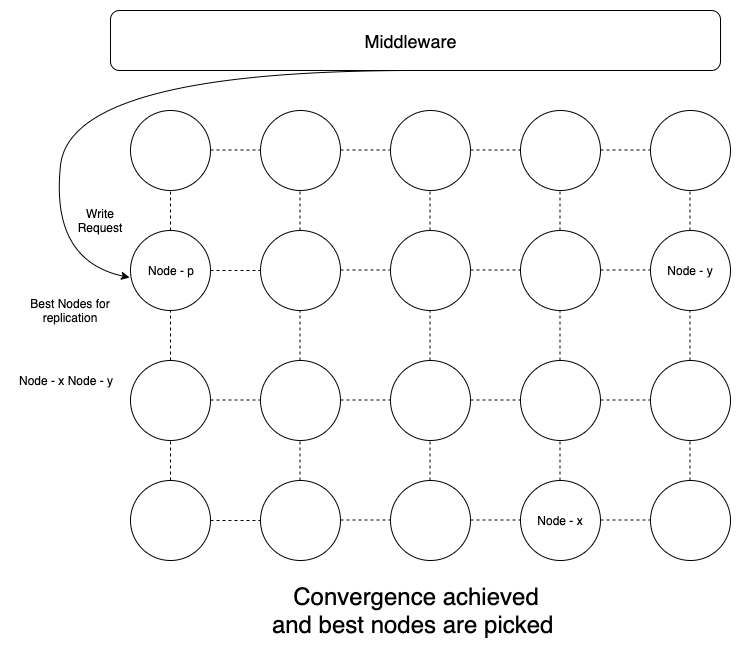

The diagram above was exported from draw.io. Its source (the exported page's mxGraphModel, read from the mxfile embedded in the PNG):
<mxGraphModel dx="1577" dy="-2305" grid="1" gridSize="10" guides="1" tooltips="1" connect="1" arrows="1" fold="1" page="1" pageScale="1" pageWidth="850" pageHeight="1100" math="0" shadow="0">
  <root>
    <mxCell id="0" />
    <mxCell id="1" parent="0" />
    <mxCell id="n0f3uBLz3cWP6Y0aQfmA-346" value="" style="ellipse;whiteSpace=wrap;html=1;aspect=fixed;" vertex="1" parent="1">
      <mxGeometry x="155" y="4600" width="80" height="80" as="geometry" />
    </mxCell>
    <mxCell id="n0f3uBLz3cWP6Y0aQfmA-347" value="" style="ellipse;whiteSpace=wrap;html=1;aspect=fixed;" vertex="1" parent="1">
      <mxGeometry x="285" y="4600" width="80" height="80" as="geometry" />
    </mxCell>
    <mxCell id="n0f3uBLz3cWP6Y0aQfmA-348" value="" style="ellipse;whiteSpace=wrap;html=1;aspect=fixed;" vertex="1" parent="1">
      <mxGeometry x="415" y="4600" width="80" height="80" as="geometry" />
    </mxCell>
    <mxCell id="n0f3uBLz3cWP6Y0aQfmA-349" value="" style="ellipse;whiteSpace=wrap;html=1;aspect=fixed;" vertex="1" parent="1">
      <mxGeometry x="545" y="4600" width="80" height="80" as="geometry" />
    </mxCell>
    <mxCell id="n0f3uBLz3cWP6Y0aQfmA-350" value="" style="ellipse;whiteSpace=wrap;html=1;aspect=fixed;" vertex="1" parent="1">
      <mxGeometry x="675" y="4600" width="80" height="80" as="geometry" />
    </mxCell>
    <mxCell id="n0f3uBLz3cWP6Y0aQfmA-351" value="" style="ellipse;whiteSpace=wrap;html=1;aspect=fixed;" vertex="1" parent="1">
      <mxGeometry x="155" y="4720" width="80" height="80" as="geometry" />
    </mxCell>
    <mxCell id="n0f3uBLz3cWP6Y0aQfmA-352" value="" style="ellipse;whiteSpace=wrap;html=1;aspect=fixed;" vertex="1" parent="1">
      <mxGeometry x="285" y="4720" width="80" height="80" as="geometry" />
    </mxCell>
    <mxCell id="n0f3uBLz3cWP6Y0aQfmA-353" value="" style="ellipse;whiteSpace=wrap;html=1;aspect=fixed;" vertex="1" parent="1">
      <mxGeometry x="415" y="4720" width="80" height="80" as="geometry" />
    </mxCell>
    <mxCell id="n0f3uBLz3cWP6Y0aQfmA-354" value="" style="ellipse;whiteSpace=wrap;html=1;aspect=fixed;" vertex="1" parent="1">
      <mxGeometry x="545" y="4720" width="80" height="80" as="geometry" />
    </mxCell>
    <mxCell id="n0f3uBLz3cWP6Y0aQfmA-355" value="" style="ellipse;whiteSpace=wrap;html=1;aspect=fixed;" vertex="1" parent="1">
      <mxGeometry x="675" y="4720" width="80" height="80" as="geometry" />
    </mxCell>
    <mxCell id="n0f3uBLz3cWP6Y0aQfmA-356" value="" style="endArrow=none;dashed=1;html=1;entryX=0;entryY=0.5;entryDx=0;entryDy=0;exitX=1;exitY=0.5;exitDx=0;exitDy=0;" edge="1" parent="1" source="n0f3uBLz3cWP6Y0aQfmA-351" target="n0f3uBLz3cWP6Y0aQfmA-352">
      <mxGeometry width="50" height="50" relative="1" as="geometry">
        <mxPoint x="155" y="4870" as="sourcePoint" />
        <mxPoint x="205" y="4820" as="targetPoint" />
      </mxGeometry>
    </mxCell>
    <mxCell id="n0f3uBLz3cWP6Y0aQfmA-357" value="" style="endArrow=none;dashed=1;html=1;entryX=0;entryY=0.5;entryDx=0;entryDy=0;exitX=1;exitY=0.5;exitDx=0;exitDy=0;" edge="1" parent="1">
      <mxGeometry width="50" height="50" relative="1" as="geometry">
        <mxPoint x="365" y="4759.5" as="sourcePoint" />
        <mxPoint x="415" y="4759.5" as="targetPoint" />
      </mxGeometry>
    </mxCell>
    <mxCell id="n0f3uBLz3cWP6Y0aQfmA-358" value="" style="endArrow=none;dashed=1;html=1;entryX=0;entryY=0.5;entryDx=0;entryDy=0;exitX=1;exitY=0.5;exitDx=0;exitDy=0;" edge="1" parent="1">
      <mxGeometry width="50" height="50" relative="1" as="geometry">
        <mxPoint x="495" y="4759.5" as="sourcePoint" />
        <mxPoint x="545" y="4759.5" as="targetPoint" />
      </mxGeometry>
    </mxCell>
    <mxCell id="n0f3uBLz3cWP6Y0aQfmA-359" value="" style="endArrow=none;dashed=1;html=1;entryX=0;entryY=0.5;entryDx=0;entryDy=0;exitX=1;exitY=0.5;exitDx=0;exitDy=0;" edge="1" parent="1">
      <mxGeometry width="50" height="50" relative="1" as="geometry">
        <mxPoint x="625" y="4759.5" as="sourcePoint" />
        <mxPoint x="675" y="4759.5" as="targetPoint" />
      </mxGeometry>
    </mxCell>
    <mxCell id="n0f3uBLz3cWP6Y0aQfmA-360" value="" style="endArrow=none;dashed=1;html=1;entryX=0.5;entryY=1;entryDx=0;entryDy=0;exitX=0.5;exitY=0;exitDx=0;exitDy=0;" edge="1" parent="1" source="n0f3uBLz3cWP6Y0aQfmA-351" target="n0f3uBLz3cWP6Y0aQfmA-346">
      <mxGeometry width="50" height="50" relative="1" as="geometry">
        <mxPoint x="155" y="4870" as="sourcePoint" />
        <mxPoint x="205" y="4820" as="targetPoint" />
      </mxGeometry>
    </mxCell>
    <mxCell id="n0f3uBLz3cWP6Y0aQfmA-361" value="" style="endArrow=none;dashed=1;html=1;entryX=0.5;entryY=1;entryDx=0;entryDy=0;exitX=0.5;exitY=0;exitDx=0;exitDy=0;" edge="1" parent="1">
      <mxGeometry width="50" height="50" relative="1" as="geometry">
        <mxPoint x="324.5" y="4720" as="sourcePoint" />
        <mxPoint x="324.5" y="4680" as="targetPoint" />
      </mxGeometry>
    </mxCell>
    <mxCell id="n0f3uBLz3cWP6Y0aQfmA-362" value="" style="endArrow=none;dashed=1;html=1;entryX=0.5;entryY=1;entryDx=0;entryDy=0;exitX=0.5;exitY=0;exitDx=0;exitDy=0;" edge="1" parent="1">
      <mxGeometry width="50" height="50" relative="1" as="geometry">
        <mxPoint x="454.5" y="4720" as="sourcePoint" />
        <mxPoint x="454.5" y="4680" as="targetPoint" />
      </mxGeometry>
    </mxCell>
    <mxCell id="n0f3uBLz3cWP6Y0aQfmA-363" value="" style="endArrow=none;dashed=1;html=1;entryX=0.5;entryY=1;entryDx=0;entryDy=0;exitX=0.5;exitY=0;exitDx=0;exitDy=0;" edge="1" parent="1">
      <mxGeometry width="50" height="50" relative="1" as="geometry">
        <mxPoint x="584.5" y="4720" as="sourcePoint" />
        <mxPoint x="584.5" y="4680" as="targetPoint" />
      </mxGeometry>
    </mxCell>
    <mxCell id="n0f3uBLz3cWP6Y0aQfmA-364" value="" style="endArrow=none;dashed=1;html=1;entryX=0.5;entryY=1;entryDx=0;entryDy=0;exitX=0.5;exitY=0;exitDx=0;exitDy=0;" edge="1" parent="1">
      <mxGeometry width="50" height="50" relative="1" as="geometry">
        <mxPoint x="714.5" y="4720" as="sourcePoint" />
        <mxPoint x="714.5" y="4680" as="targetPoint" />
      </mxGeometry>
    </mxCell>
    <mxCell id="n0f3uBLz3cWP6Y0aQfmA-365" value="" style="ellipse;whiteSpace=wrap;html=1;aspect=fixed;" vertex="1" parent="1">
      <mxGeometry x="155" y="4350" width="80" height="80" as="geometry" />
    </mxCell>
    <mxCell id="n0f3uBLz3cWP6Y0aQfmA-366" value="" style="ellipse;whiteSpace=wrap;html=1;aspect=fixed;" vertex="1" parent="1">
      <mxGeometry x="285" y="4350" width="80" height="80" as="geometry" />
    </mxCell>
    <mxCell id="n0f3uBLz3cWP6Y0aQfmA-367" value="" style="ellipse;whiteSpace=wrap;html=1;aspect=fixed;" vertex="1" parent="1">
      <mxGeometry x="415" y="4350" width="80" height="80" as="geometry" />
    </mxCell>
    <mxCell id="n0f3uBLz3cWP6Y0aQfmA-368" value="" style="ellipse;whiteSpace=wrap;html=1;aspect=fixed;" vertex="1" parent="1">
      <mxGeometry x="545" y="4350" width="80" height="80" as="geometry" />
    </mxCell>
    <mxCell id="n0f3uBLz3cWP6Y0aQfmA-369" value="" style="ellipse;whiteSpace=wrap;html=1;aspect=fixed;" vertex="1" parent="1">
      <mxGeometry x="675" y="4350" width="80" height="80" as="geometry" />
    </mxCell>
    <mxCell id="n0f3uBLz3cWP6Y0aQfmA-370" value="" style="ellipse;whiteSpace=wrap;html=1;aspect=fixed;" vertex="1" parent="1">
      <mxGeometry x="155" y="4470" width="80" height="80" as="geometry" />
    </mxCell>
    <mxCell id="n0f3uBLz3cWP6Y0aQfmA-371" value="" style="ellipse;whiteSpace=wrap;html=1;aspect=fixed;" vertex="1" parent="1">
      <mxGeometry x="285" y="4470" width="80" height="80" as="geometry" />
    </mxCell>
    <mxCell id="n0f3uBLz3cWP6Y0aQfmA-372" value="" style="ellipse;whiteSpace=wrap;html=1;aspect=fixed;" vertex="1" parent="1">
      <mxGeometry x="415" y="4470" width="80" height="80" as="geometry" />
    </mxCell>
    <mxCell id="n0f3uBLz3cWP6Y0aQfmA-373" value="" style="ellipse;whiteSpace=wrap;html=1;aspect=fixed;" vertex="1" parent="1">
      <mxGeometry x="545" y="4470" width="80" height="80" as="geometry" />
    </mxCell>
    <mxCell id="n0f3uBLz3cWP6Y0aQfmA-374" value="" style="ellipse;whiteSpace=wrap;html=1;aspect=fixed;" vertex="1" parent="1">
      <mxGeometry x="675" y="4470" width="80" height="80" as="geometry" />
    </mxCell>
    <mxCell id="n0f3uBLz3cWP6Y0aQfmA-375" value="" style="endArrow=none;dashed=1;html=1;entryX=0;entryY=0.5;entryDx=0;entryDy=0;exitX=1;exitY=0.5;exitDx=0;exitDy=0;" edge="1" parent="1" source="n0f3uBLz3cWP6Y0aQfmA-370" target="n0f3uBLz3cWP6Y0aQfmA-371">
      <mxGeometry width="50" height="50" relative="1" as="geometry">
        <mxPoint x="155" y="4620" as="sourcePoint" />
        <mxPoint x="205" y="4570" as="targetPoint" />
      </mxGeometry>
    </mxCell>
    <mxCell id="n0f3uBLz3cWP6Y0aQfmA-376" value="" style="endArrow=none;dashed=1;html=1;entryX=0;entryY=0.5;entryDx=0;entryDy=0;exitX=1;exitY=0.5;exitDx=0;exitDy=0;" edge="1" parent="1">
      <mxGeometry width="50" height="50" relative="1" as="geometry">
        <mxPoint x="365" y="4509.5" as="sourcePoint" />
        <mxPoint x="415" y="4509.5" as="targetPoint" />
      </mxGeometry>
    </mxCell>
    <mxCell id="n0f3uBLz3cWP6Y0aQfmA-377" value="" style="endArrow=none;dashed=1;html=1;entryX=0;entryY=0.5;entryDx=0;entryDy=0;exitX=1;exitY=0.5;exitDx=0;exitDy=0;" edge="1" parent="1">
      <mxGeometry width="50" height="50" relative="1" as="geometry">
        <mxPoint x="495" y="4509.5" as="sourcePoint" />
        <mxPoint x="545" y="4509.5" as="targetPoint" />
      </mxGeometry>
    </mxCell>
    <mxCell id="n0f3uBLz3cWP6Y0aQfmA-378" value="" style="endArrow=none;dashed=1;html=1;entryX=0;entryY=0.5;entryDx=0;entryDy=0;exitX=1;exitY=0.5;exitDx=0;exitDy=0;" edge="1" parent="1">
      <mxGeometry width="50" height="50" relative="1" as="geometry">
        <mxPoint x="625" y="4509.5" as="sourcePoint" />
        <mxPoint x="675" y="4509.5" as="targetPoint" />
      </mxGeometry>
    </mxCell>
    <mxCell id="n0f3uBLz3cWP6Y0aQfmA-379" value="" style="endArrow=none;dashed=1;html=1;entryX=0.5;entryY=1;entryDx=0;entryDy=0;exitX=0.5;exitY=0;exitDx=0;exitDy=0;" edge="1" parent="1" source="n0f3uBLz3cWP6Y0aQfmA-370" target="n0f3uBLz3cWP6Y0aQfmA-365">
      <mxGeometry width="50" height="50" relative="1" as="geometry">
        <mxPoint x="155" y="4620" as="sourcePoint" />
        <mxPoint x="205" y="4570" as="targetPoint" />
      </mxGeometry>
    </mxCell>
    <mxCell id="n0f3uBLz3cWP6Y0aQfmA-380" value="" style="endArrow=none;dashed=1;html=1;entryX=0.5;entryY=1;entryDx=0;entryDy=0;exitX=0.5;exitY=0;exitDx=0;exitDy=0;" edge="1" parent="1">
      <mxGeometry width="50" height="50" relative="1" as="geometry">
        <mxPoint x="324.5" y="4470" as="sourcePoint" />
        <mxPoint x="324.5" y="4430" as="targetPoint" />
      </mxGeometry>
    </mxCell>
    <mxCell id="n0f3uBLz3cWP6Y0aQfmA-381" value="" style="endArrow=none;dashed=1;html=1;entryX=0.5;entryY=1;entryDx=0;entryDy=0;exitX=0.5;exitY=0;exitDx=0;exitDy=0;" edge="1" parent="1">
      <mxGeometry width="50" height="50" relative="1" as="geometry">
        <mxPoint x="454.5" y="4470" as="sourcePoint" />
        <mxPoint x="454.5" y="4430" as="targetPoint" />
      </mxGeometry>
    </mxCell>
    <mxCell id="n0f3uBLz3cWP6Y0aQfmA-382" value="" style="endArrow=none;dashed=1;html=1;entryX=0.5;entryY=1;entryDx=0;entryDy=0;exitX=0.5;exitY=0;exitDx=0;exitDy=0;" edge="1" parent="1">
      <mxGeometry width="50" height="50" relative="1" as="geometry">
        <mxPoint x="584.5" y="4470" as="sourcePoint" />
        <mxPoint x="584.5" y="4430" as="targetPoint" />
      </mxGeometry>
    </mxCell>
    <mxCell id="n0f3uBLz3cWP6Y0aQfmA-383" value="" style="endArrow=none;dashed=1;html=1;entryX=0.5;entryY=1;entryDx=0;entryDy=0;exitX=0.5;exitY=0;exitDx=0;exitDy=0;" edge="1" parent="1">
      <mxGeometry width="50" height="50" relative="1" as="geometry">
        <mxPoint x="714.5" y="4470" as="sourcePoint" />
        <mxPoint x="714.5" y="4430" as="targetPoint" />
      </mxGeometry>
    </mxCell>
    <mxCell id="n0f3uBLz3cWP6Y0aQfmA-384" value="" style="endArrow=none;dashed=1;html=1;entryX=0.5;entryY=1;entryDx=0;entryDy=0;exitX=0.5;exitY=0;exitDx=0;exitDy=0;" edge="1" parent="1" source="n0f3uBLz3cWP6Y0aQfmA-346" target="n0f3uBLz3cWP6Y0aQfmA-370">
      <mxGeometry width="50" height="50" relative="1" as="geometry">
        <mxPoint x="155" y="4870" as="sourcePoint" />
        <mxPoint x="205" y="4820" as="targetPoint" />
      </mxGeometry>
    </mxCell>
    <mxCell id="n0f3uBLz3cWP6Y0aQfmA-385" value="" style="endArrow=none;dashed=1;html=1;entryX=0.5;entryY=1;entryDx=0;entryDy=0;exitX=0.5;exitY=0;exitDx=0;exitDy=0;" edge="1" parent="1">
      <mxGeometry width="50" height="50" relative="1" as="geometry">
        <mxPoint x="324.5" y="4600" as="sourcePoint" />
        <mxPoint x="324.5" y="4550" as="targetPoint" />
      </mxGeometry>
    </mxCell>
    <mxCell id="n0f3uBLz3cWP6Y0aQfmA-386" value="" style="endArrow=none;dashed=1;html=1;entryX=0.5;entryY=1;entryDx=0;entryDy=0;exitX=0.5;exitY=0;exitDx=0;exitDy=0;" edge="1" parent="1">
      <mxGeometry width="50" height="50" relative="1" as="geometry">
        <mxPoint x="454.5" y="4600" as="sourcePoint" />
        <mxPoint x="454.5" y="4550" as="targetPoint" />
      </mxGeometry>
    </mxCell>
    <mxCell id="n0f3uBLz3cWP6Y0aQfmA-387" value="" style="endArrow=none;dashed=1;html=1;entryX=0.5;entryY=1;entryDx=0;entryDy=0;exitX=0.5;exitY=0;exitDx=0;exitDy=0;" edge="1" parent="1">
      <mxGeometry width="50" height="50" relative="1" as="geometry">
        <mxPoint x="584.5" y="4600" as="sourcePoint" />
        <mxPoint x="584.5" y="4550" as="targetPoint" />
      </mxGeometry>
    </mxCell>
    <mxCell id="n0f3uBLz3cWP6Y0aQfmA-388" value="" style="endArrow=none;dashed=1;html=1;entryX=0.5;entryY=1;entryDx=0;entryDy=0;exitX=0.5;exitY=0;exitDx=0;exitDy=0;" edge="1" parent="1">
      <mxGeometry width="50" height="50" relative="1" as="geometry">
        <mxPoint x="714.5" y="4600" as="sourcePoint" />
        <mxPoint x="714.5" y="4550" as="targetPoint" />
      </mxGeometry>
    </mxCell>
    <mxCell id="n0f3uBLz3cWP6Y0aQfmA-389" value="" style="endArrow=none;dashed=1;html=1;entryX=0;entryY=0.5;entryDx=0;entryDy=0;exitX=1;exitY=0.5;exitDx=0;exitDy=0;" edge="1" parent="1">
      <mxGeometry width="50" height="50" relative="1" as="geometry">
        <mxPoint x="235" y="4639.5" as="sourcePoint" />
        <mxPoint x="285" y="4639.5" as="targetPoint" />
      </mxGeometry>
    </mxCell>
    <mxCell id="n0f3uBLz3cWP6Y0aQfmA-390" value="" style="endArrow=none;dashed=1;html=1;entryX=0;entryY=0.5;entryDx=0;entryDy=0;exitX=1;exitY=0.5;exitDx=0;exitDy=0;" edge="1" parent="1">
      <mxGeometry width="50" height="50" relative="1" as="geometry">
        <mxPoint x="365" y="4639.5" as="sourcePoint" />
        <mxPoint x="415" y="4639.5" as="targetPoint" />
      </mxGeometry>
    </mxCell>
    <mxCell id="n0f3uBLz3cWP6Y0aQfmA-391" value="" style="endArrow=none;dashed=1;html=1;entryX=0;entryY=0.5;entryDx=0;entryDy=0;exitX=1;exitY=0.5;exitDx=0;exitDy=0;" edge="1" parent="1">
      <mxGeometry width="50" height="50" relative="1" as="geometry">
        <mxPoint x="495" y="4639.5" as="sourcePoint" />
        <mxPoint x="545" y="4639.5" as="targetPoint" />
      </mxGeometry>
    </mxCell>
    <mxCell id="n0f3uBLz3cWP6Y0aQfmA-392" value="" style="endArrow=none;dashed=1;html=1;entryX=0;entryY=0.5;entryDx=0;entryDy=0;exitX=1;exitY=0.5;exitDx=0;exitDy=0;" edge="1" parent="1">
      <mxGeometry width="50" height="50" relative="1" as="geometry">
        <mxPoint x="625" y="4639.5" as="sourcePoint" />
        <mxPoint x="675" y="4639.5" as="targetPoint" />
      </mxGeometry>
    </mxCell>
    <mxCell id="n0f3uBLz3cWP6Y0aQfmA-393" value="" style="endArrow=none;dashed=1;html=1;entryX=0;entryY=0.5;entryDx=0;entryDy=0;exitX=1;exitY=0.5;exitDx=0;exitDy=0;" edge="1" parent="1">
      <mxGeometry width="50" height="50" relative="1" as="geometry">
        <mxPoint x="235" y="4389.5" as="sourcePoint" />
        <mxPoint x="285" y="4389.5" as="targetPoint" />
      </mxGeometry>
    </mxCell>
    <mxCell id="n0f3uBLz3cWP6Y0aQfmA-394" value="" style="endArrow=none;dashed=1;html=1;entryX=0;entryY=0.5;entryDx=0;entryDy=0;exitX=1;exitY=0.5;exitDx=0;exitDy=0;" edge="1" parent="1">
      <mxGeometry width="50" height="50" relative="1" as="geometry">
        <mxPoint x="365" y="4389.5" as="sourcePoint" />
        <mxPoint x="415" y="4389.5" as="targetPoint" />
      </mxGeometry>
    </mxCell>
    <mxCell id="n0f3uBLz3cWP6Y0aQfmA-395" value="" style="endArrow=none;dashed=1;html=1;entryX=0;entryY=0.5;entryDx=0;entryDy=0;exitX=1;exitY=0.5;exitDx=0;exitDy=0;" edge="1" parent="1">
      <mxGeometry width="50" height="50" relative="1" as="geometry">
        <mxPoint x="495" y="4389.5" as="sourcePoint" />
        <mxPoint x="545" y="4389.5" as="targetPoint" />
      </mxGeometry>
    </mxCell>
    <mxCell id="n0f3uBLz3cWP6Y0aQfmA-396" value="" style="endArrow=none;dashed=1;html=1;entryX=0;entryY=0.5;entryDx=0;entryDy=0;exitX=1;exitY=0.5;exitDx=0;exitDy=0;" edge="1" parent="1">
      <mxGeometry width="50" height="50" relative="1" as="geometry">
        <mxPoint x="625" y="4389.5" as="sourcePoint" />
        <mxPoint x="675" y="4389.5" as="targetPoint" />
      </mxGeometry>
    </mxCell>
    <mxCell id="n0f3uBLz3cWP6Y0aQfmA-397" value="" style="rounded=1;whiteSpace=wrap;html=1;" vertex="1" parent="1">
      <mxGeometry x="135" y="4250" width="610" height="60" as="geometry" />
    </mxCell>
    <mxCell id="n0f3uBLz3cWP6Y0aQfmA-398" value="&lt;font style=&quot;font-size: 18px&quot;&gt;Middleware&lt;/font&gt;" style="text;html=1;strokeColor=none;fillColor=none;align=center;verticalAlign=middle;whiteSpace=wrap;rounded=0;" vertex="1" parent="1">
      <mxGeometry x="415" y="4270" width="40" height="20" as="geometry" />
    </mxCell>
    <mxCell id="n0f3uBLz3cWP6Y0aQfmA-399" value="Write Request" style="text;html=1;strokeColor=none;fillColor=none;align=center;verticalAlign=middle;whiteSpace=wrap;rounded=0;" vertex="1" parent="1">
      <mxGeometry x="105" y="4450" width="40" height="20" as="geometry" />
    </mxCell>
    <mxCell id="n0f3uBLz3cWP6Y0aQfmA-400" value="Node - p" style="text;html=1;strokeColor=none;fillColor=none;align=center;verticalAlign=middle;whiteSpace=wrap;rounded=0;" vertex="1" parent="1">
      <mxGeometry x="170" y="4500" width="50" height="20" as="geometry" />
    </mxCell>
    <mxCell id="n0f3uBLz3cWP6Y0aQfmA-401" value="Best Nodes for replication" style="text;html=1;strokeColor=none;fillColor=none;align=center;verticalAlign=middle;whiteSpace=wrap;rounded=0;" vertex="1" parent="1">
      <mxGeometry x="45" y="4540" width="100" height="20" as="geometry" />
    </mxCell>
    <mxCell id="n0f3uBLz3cWP6Y0aQfmA-402" value="Node - x Node - y" style="text;html=1;strokeColor=none;fillColor=none;align=center;verticalAlign=middle;whiteSpace=wrap;rounded=0;" vertex="1" parent="1">
      <mxGeometry x="35" y="4610" width="110" height="20" as="geometry" />
    </mxCell>
    <mxCell id="n0f3uBLz3cWP6Y0aQfmA-403" value="Node - x" style="text;html=1;strokeColor=none;fillColor=none;align=center;verticalAlign=middle;whiteSpace=wrap;rounded=0;" vertex="1" parent="1">
      <mxGeometry x="555" y="4750" width="60" height="20" as="geometry" />
    </mxCell>
    <mxCell id="n0f3uBLz3cWP6Y0aQfmA-404" value="Node - y" style="text;html=1;strokeColor=none;fillColor=none;align=center;verticalAlign=middle;whiteSpace=wrap;rounded=0;" vertex="1" parent="1">
      <mxGeometry x="685" y="4500" width="60" height="20" as="geometry" />
    </mxCell>
    <mxCell id="n0f3uBLz3cWP6Y0aQfmA-405" value="" style="curved=1;endArrow=classic;html=1;exitX=0.5;exitY=1;exitDx=0;exitDy=0;entryX=-0.012;entryY=0.588;entryDx=0;entryDy=0;entryPerimeter=0;" edge="1" parent="1">
      <mxGeometry width="50" height="50" relative="1" as="geometry">
        <mxPoint x="440" y="4310" as="sourcePoint" />
        <mxPoint x="154.03999999999996" y="4517.039999999999" as="targetPoint" />
        <Array as="points">
          <mxPoint x="95" y="4310" />
          <mxPoint x="75" y="4500" />
        </Array>
      </mxGeometry>
    </mxCell>
    <mxCell id="n0f3uBLz3cWP6Y0aQfmA-406" value="&lt;font style=&quot;font-size: 24px&quot;&gt;Convergence achieved&lt;br&gt;and best nodes are picked&amp;nbsp;&lt;/font&gt;" style="text;html=1;strokeColor=none;fillColor=none;align=center;verticalAlign=middle;whiteSpace=wrap;rounded=0;" vertex="1" parent="1">
      <mxGeometry x="220" y="4840" width="440" height="20" as="geometry" />
    </mxCell>
  </root>
</mxGraphModel>